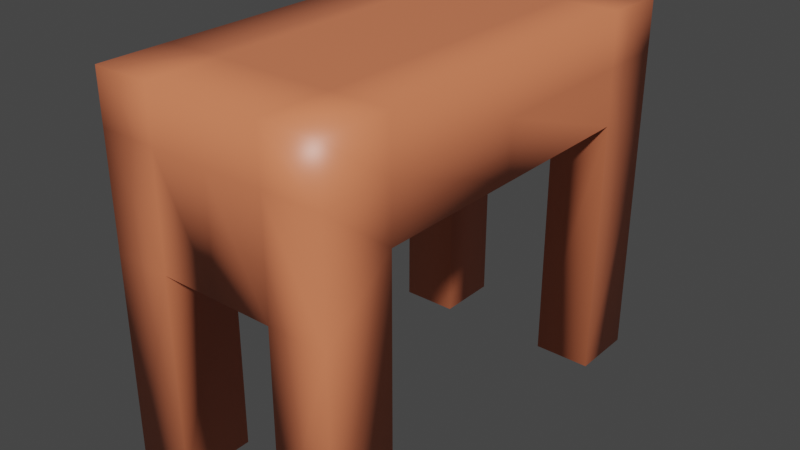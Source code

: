 # Source: desk.blend  (saved by Blender 2.92.15; exported with 4.5.12 LTS)
import bpy
from mathutils import Matrix  # noqa: F401  (used for matrix-valued properties, if any)

bpy.ops.wm.read_factory_settings(use_empty=True)
scene = bpy.context.scene
scene.name = 'Scene'

# ---- collections
col_collection = bpy.data.collections.new('Collection'); scene.collection.children.link(col_collection)

# ---- materials (node trees are filled in below, after node groups)
mat_material = bpy.data.materials.new('Material')
mat_material.alpha_threshold = 0.0
mat_material.use_transparent_shadow = False
mat_material.line_color = (0.0, 0.0, 0.0, 1.0)

# ---- material node trees
mat_material.use_nodes = True; mat_material.node_tree.nodes.clear()
_N = mat_material.node_tree.nodes; _L = mat_material.node_tree.links
n0 = _N.new('ShaderNodeOutputMaterial'); n0.name = 'Material Output'; n0.location = (300, 300)
n1 = _N.new('ShaderNodeBsdfPrincipled'); n1.name = 'Principled BSDF'; n1.location = (10, 300)
n1.distribution = 'GGX'
n1.subsurface_method = 'BURLEY'
n1.inputs[0].default_value = (0.8, 0.2178, 0.1016, 1.0)
n1.inputs[2].default_value = 0.4
n1.inputs[3].default_value = 1.45
n1.inputs[27].default_value = (0.0, 0.0, 0.0, 1.0)
n1.inputs[28].default_value = 1.0
_L.new(n1.outputs[0], n0.inputs[0])
n0.is_active_output = True

# ---- world
world_world = bpy.data.worlds.new('World'); scene.world = world_world
world_world.use_nodes = True; world_world.node_tree.nodes.clear()
_N = world_world.node_tree.nodes; _L = world_world.node_tree.links
n0 = _N.new('ShaderNodeOutputWorld'); n0.name = 'World Output'; n0.location = (300, 300)
n1 = _N.new('ShaderNodeBackground'); n1.name = 'Background'; n1.location = (10, 300)
n1.inputs[0].default_value = (0.05088, 0.05088, 0.05088, 1.0)
_L.new(n1.outputs[0], n0.inputs[0])
n0.is_active_output = True
world_world.color = (0.05088, 0.05088, 0.05088)
world_world.use_sun_shadow = False
world_world.sun_shadow_jitter_overblur = 0.0

# ---- meshes
me_cube = bpy.data.meshes.new('Cube')
me_cube.from_pydata([(1.429, 2.711, 1.0), (1.429, 2.711, -1.0), (1.429, -2.711, 1.0), (1.429, -2.711, -1.0), (-1.429, 2.711, 1.0), (-1.429, 2.711, -1.0), (-1.429, -2.711, 1.0), (-1.429, -2.711, -1.0), (-1.429, 0.0, -0.3219), (1.429, 0.0, 1.0), (-1.429, 0.0, 1.0), (1.429, 0.0, -0.3219), (0.0, 2.711, -1.0), (0.0, -2.711, 1.0), (0.0, -2.711, -1.0), (0.0, 2.711, 1.0), (0.0, 0.0, -0.3219), (0.0, 0.0, 1.0), (-1.429, -1.828, -0.3219), (1.429, -1.828, 1.0), (-1.429, -1.828, 1.0), (1.429, -1.828, -0.3219), (0.0, -1.828, -0.3219), (0.0, -1.828, 1.0), (-1.429, 1.918, 1.0), (1.429, 1.918, -0.3219), (-1.429, 1.918, -0.3219), (1.429, 1.918, 1.0), (0.0, 1.918, 1.0), (0.0, 1.918, -0.3219), (1.429, 2.711, 0.3623), (-1.429, -2.711, 0.3623), (1.429, -2.711, 0.3623), (-1.429, 2.711, 0.3623), (1.429, 0.0, 0.3623), (-1.429, 0.0, 0.3623), (0.0, 2.711, 0.3623), (0.0, -2.711, 0.3623), (-1.429, -1.828, 0.3623), (1.429, -1.828, 0.3623), (1.429, 1.918, 0.3623), (-1.429, 1.918, 0.3623), (0.7143, -2.711, -1.0), (0.7143, 2.711, 1.0), (0.7143, 0.0, 1.0), (0.7143, 2.711, -1.0), (0.7143, -2.711, 1.0), (0.7143, 0.0, -0.3219), (0.7143, -1.828, 1.0), (0.7143, -1.828, -0.3219), (0.7143, 1.918, 1.0), (0.7143, 1.918, -0.3219), (0.7143, -2.711, 0.3623), (0.7143, 2.711, 0.3623), (-0.7143, 2.711, -1.0), (-0.7143, -2.711, 1.0), (-0.7143, 0.0, -0.3219), (-0.7143, -2.711, -1.0), (-0.7143, 2.711, 1.0), (-0.7143, 0.0, 1.0), (-0.7143, -1.828, -0.3219), (-0.7143, -1.828, 1.0), (-0.7143, 1.918, -0.3219), (-0.7143, 1.918, 1.0), (-0.7143, 2.711, 0.3623), (-0.7143, -2.711, 0.3623), (-1.429, -1.828, -3.552), (-1.429, -2.711, -3.552), (-0.7143, 2.711, -3.552), (-1.429, 2.711, -3.552), (0.7143, -2.711, -3.552), (1.429, -2.711, -3.552), (1.429, 1.918, -3.552), (1.429, 2.711, -3.552), (1.429, -1.828, -3.552), (-0.7143, -1.828, -3.552), (-1.429, 1.918, -3.552), (-0.7143, 1.918, -3.552), (0.7143, 2.711, -3.552), (0.7143, -1.828, -3.552), (0.7143, 1.918, -3.552), (-0.7143, -2.711, -3.552)], [], [(61, 20, 6, 55), (65, 55, 6, 31), (41, 24, 4, 33), (21, 3, 71, 74), (39, 19, 2, 32), (53, 43, 0, 30), (40, 27, 9, 34), (51, 25, 11, 47), (38, 20, 10, 35), (63, 24, 10, 59), (50, 28, 17, 44), (62, 29, 16, 56), (64, 58, 15, 36), (60, 22, 14, 57), (52, 46, 13, 37), (48, 23, 13, 46), (44, 17, 23, 48), (56, 16, 22, 60), (31, 6, 20, 38), (34, 9, 19, 39), (47, 11, 21, 49), (59, 10, 20, 61), (54, 12, 29, 62), (43, 15, 28, 50), (58, 4, 24, 63), (51, 45, 78, 80), (30, 0, 27, 40), (35, 10, 24, 41), (8, 35, 41, 26), (1, 30, 40, 25), (11, 34, 39, 21), (7, 31, 38, 18), (42, 52, 37, 14), (54, 64, 36, 12), (18, 38, 35, 8), (25, 40, 34, 11), (45, 53, 30, 1), (21, 39, 32, 3), (26, 41, 33, 5), (57, 65, 31, 7), (12, 36, 53, 45), (3, 32, 52, 42), (12, 45, 51, 29), (0, 43, 50, 27), (16, 47, 49, 22), (9, 44, 48, 19), (19, 48, 46, 2), (32, 2, 46, 52), (27, 50, 44, 9), (29, 51, 47, 16), (36, 15, 43, 53), (22, 49, 42, 14), (14, 37, 65, 57), (5, 33, 64, 54), (15, 58, 63, 28), (1, 25, 72, 73), (17, 59, 61, 23), (8, 56, 60, 18), (60, 57, 81, 75), (33, 4, 58, 64), (26, 62, 56, 8), (28, 63, 59, 17), (37, 13, 55, 65), (23, 61, 55, 13), (79, 74, 71, 70), (78, 73, 72, 80), (69, 68, 77, 76), (66, 75, 81, 67), (62, 26, 76, 77), (49, 21, 74, 79), (42, 49, 79, 70), (7, 18, 66, 67), (25, 51, 80, 72), (54, 62, 77, 68), (3, 42, 70, 71), (5, 54, 68, 69), (26, 5, 69, 76), (45, 1, 73, 78), (18, 60, 75, 66), (57, 7, 67, 81)])
me_cube.polygons.foreach_set('use_smooth', [True] * 80)
_uv = me_cube.uv_layers.new(name='UVMap')
_uv.uv.foreach_set('vector', [0.8125, 0.7093, 0.875, 0.7093, 0.875, 0.75, 0.8125, 0.75, 0.5453, 0.9375, 0.625, 0.9375, 0.625, 1.0, 0.5453, 1.0, 0.5453, 0.2135, 0.625, 0.2135, 0.625, 0.25, 0.5453, 0.25, 0.375, 0.7093, 0.375, 0.75, 0.375, 0.75, 0.375, 0.7093, 0.5453, 0.7093, 0.625, 0.7093, 0.625, 0.75, 0.5453, 0.75, 0.5453, 0.4375, 0.625, 0.4375, 0.625, 0.5, 0.5453, 0.5, 0.5453, 0.5365, 0.625, 0.5365, 0.625, 0.625, 0.5453, 0.625, 0.3125, 0.5365, 0.375, 0.5365, 0.375, 0.625, 0.3125, 0.625, 0.5453, 0.0407, 0.625, 0.0407, 0.625, 0.125, 0.5453, 0.125, 0.8125, 0.5365, 0.875, 0.5365, 0.875, 0.625, 0.8125, 0.625, 0.6875, 0.5365, 0.75, 0.5365, 0.75, 0.625, 0.6875, 0.625, 0.1875, 0.5365, 0.25, 0.5365, 0.25, 0.625, 0.1875, 0.625, 0.5453, 0.3125, 0.625, 0.3125, 0.625, 0.375, 0.5453, 0.375, 0.1875, 0.7093, 0.25, 0.7093, 0.25, 0.75, 0.1875, 0.75, 0.5453, 0.8125, 0.625, 0.8125, 0.625, 0.875, 0.5453, 0.875, 0.6875, 0.7093, 0.75, 0.7093, 0.75, 0.75, 0.6875, 0.75, 0.6875, 0.625, 0.75, 0.625, 0.75, 0.7093, 0.6875, 0.7093, 0.1875, 0.625, 0.25, 0.625, 0.25, 0.7093, 0.1875, 0.7093, 0.5453, 0.0, 0.625, 0.0, 0.625, 0.0407, 0.5453, 0.0407, 0.5453, 0.625, 0.625, 0.625, 0.625, 0.7093, 0.5453, 0.7093, 0.3125, 0.625, 0.375, 0.625, 0.375, 0.7093, 0.3125, 0.7093, 0.8125, 0.625, 0.875, 0.625, 0.875, 0.7093, 0.8125, 0.7093, 0.1875, 0.5, 0.25, 0.5, 0.25, 0.5365, 0.1875, 0.5365, 0.6875, 0.5, 0.75, 0.5, 0.75, 0.5365, 0.6875, 0.5365, 0.8125, 0.5, 0.875, 0.5, 0.875, 0.5365, 0.8125, 0.5365, 0.3125, 0.5365, 0.3125, 0.5, 0.3125, 0.5, 0.3125, 0.5365, 0.5453, 0.5, 0.625, 0.5, 0.625, 0.5365, 0.5453, 0.5365, 0.5453, 0.125, 0.625, 0.125, 0.625, 0.2135, 0.5453, 0.2135, 0.375, 0.125, 0.5453, 0.125, 0.5453, 0.2135, 0.375, 0.2135, 0.375, 0.5, 0.5453, 0.5, 0.5453, 0.5365, 0.375, 0.5365, 0.375, 0.625, 0.5453, 0.625, 0.5453, 0.7093, 0.375, 0.7093, 0.375, 0.0, 0.5453, 0.0, 0.5453, 0.0407, 0.375, 0.0407, 0.375, 0.8125, 0.5453, 0.8125, 0.5453, 0.875, 0.375, 0.875, 0.375, 0.3125, 0.5453, 0.3125, 0.5453, 0.375, 0.375, 0.375, 0.375, 0.0407, 0.5453, 0.0407, 0.5453, 0.125, 0.375, 0.125, 0.375, 0.5365, 0.5453, 0.5365, 0.5453, 0.625, 0.375, 0.625, 0.375, 0.4375, 0.5453, 0.4375, 0.5453, 0.5, 0.375, 0.5, 0.375, 0.7093, 0.5453, 0.7093, 0.5453, 0.75, 0.375, 0.75, 0.375, 0.2135, 0.5453, 0.2135, 0.5453, 0.25, 0.375, 0.25, 0.375, 0.9375, 0.5453, 0.9375, 0.5453, 1.0, 0.375, 1.0, 0.375, 0.375, 0.5453, 0.375, 0.5453, 0.4375, 0.375, 0.4375, 0.375, 0.75, 0.5453, 0.75, 0.5453, 0.8125, 0.375, 0.8125, 0.25, 0.5, 0.3125, 0.5, 0.3125, 0.5365, 0.25, 0.5365, 0.625, 0.5, 0.6875, 0.5, 0.6875, 0.5365, 0.625, 0.5365, 0.25, 0.625, 0.3125, 0.625, 0.3125, 0.7093, 0.25, 0.7093, 0.625, 0.625, 0.6875, 0.625, 0.6875, 0.7093, 0.625, 0.7093, 0.625, 0.7093, 0.6875, 0.7093, 0.6875, 0.75, 0.625, 0.75, 0.5453, 0.75, 0.625, 0.75, 0.625, 0.8125, 0.5453, 0.8125, 0.625, 0.5365, 0.6875, 0.5365, 0.6875, 0.625, 0.625, 0.625, 0.25, 0.5365, 0.3125, 0.5365, 0.3125, 0.625, 0.25, 0.625, 0.5453, 0.375, 0.625, 0.375, 0.625, 0.4375, 0.5453, 0.4375, 0.25, 0.7093, 0.3125, 0.7093, 0.3125, 0.75, 0.25, 0.75, 0.375, 0.875, 0.5453, 0.875, 0.5453, 0.9375, 0.375, 0.9375, 0.375, 0.25, 0.5453, 0.25, 0.5453, 0.3125, 0.375, 0.3125, 0.75, 0.5, 0.8125, 0.5, 0.8125, 0.5365, 0.75, 0.5365, 0.375, 0.5, 0.375, 0.5365, 0.375, 0.5365, 0.375, 0.5, 0.75, 0.625, 0.8125, 0.625, 0.8125, 0.7093, 0.75, 0.7093, 0.125, 0.625, 0.1875, 0.625, 0.1875, 0.7093, 0.125, 0.7093, 0.1875, 0.7093, 0.1875, 0.75, 0.1875, 0.75, 0.1875, 0.7093, 0.5453, 0.25, 0.625, 0.25, 0.625, 0.3125, 0.5453, 0.3125, 0.125, 0.5365, 0.1875, 0.5365, 0.1875, 0.625, 0.125, 0.625, 0.75, 0.5365, 0.8125, 0.5365, 0.8125, 0.625, 0.75, 0.625, 0.5453, 0.875, 0.625, 0.875, 0.625, 0.9375, 0.5453, 0.9375, 0.75, 0.7093, 0.8125, 0.7093, 0.8125, 0.75, 0.75, 0.75, 0.3125, 0.7093, 0.375, 0.7093, 0.375, 0.75, 0.3125, 0.75, 0.3125, 0.5, 0.375, 0.5, 0.375, 0.5365, 0.3125, 0.5365, 0.125, 0.5, 0.1875, 0.5, 0.1875, 0.5365, 0.125, 0.5365, 0.125, 0.7093, 0.1875, 0.7093, 0.1875, 0.75, 0.125, 0.75, 0.1875, 0.5365, 0.125, 0.5365, 0.125, 0.5365, 0.1875, 0.5365, 0.3125, 0.7093, 0.375, 0.7093, 0.375, 0.7093, 0.3125, 0.7093, 0.3125, 0.75, 0.3125, 0.7093, 0.3125, 0.7093, 0.3125, 0.75, 0.375, 0.0, 0.375, 0.0407, 0.375, 0.0407, 0.375, 0.0, 0.375, 0.5365, 0.3125, 0.5365, 0.3125, 0.5365, 0.375, 0.5365, 0.1875, 0.5, 0.1875, 0.5365, 0.1875, 0.5365, 0.1875, 0.5, 0.375, 0.75, 0.375, 0.8125, 0.375, 0.8125, 0.375, 0.75, 0.375, 0.25, 0.375, 0.3125, 0.375, 0.3125, 0.375, 0.25, 0.375, 0.2135, 0.375, 0.25, 0.375, 0.25, 0.375, 0.2135, 0.375, 0.4375, 0.375, 0.5, 0.375, 0.5, 0.375, 0.4375, 0.125, 0.7093, 0.1875, 0.7093, 0.1875, 0.7093, 0.125, 0.7093, 0.375, 0.9375, 0.375, 1.0, 0.375, 1.0, 0.375, 0.9375])
me_cube.materials.append(mat_material)
me_cube.use_remesh_preserve_volume = False
me_cube.use_remesh_preserve_attributes = False
me_cube.use_mirror_vertex_groups = False
me_cube.update()

# ---- objects
ob_cube = bpy.data.objects.new('Cube', me_cube)

# ---- transforms, parenting, visibility, modifiers, constraints
ob_cube.location = (0.0, 0.0, 0.0)
ob_cube.lock_rotations_4d = False
ob_cube.empty_display_type = 'ARROWS'
ob_cube.lineart.crease_threshold = 0.0

# ---- collection membership
col_collection.objects.link(ob_cube)

# ---- scene / render settings (as saved in the file)
scene.frame_start = 1; scene.frame_end = 250; scene.frame_set(1)
scene.render.engine = 'BLENDER_EEVEE_NEXT'
scene.cycles.use_denoising = False
scene.cycles.samples = 128
scene.cycles.sampling_pattern = 'TABULATED_SOBOL'
scene.cycles.use_adaptive_sampling = False
scene.cycles.use_light_tree = False
scene.view_settings.view_transform = 'Filmic'
bpy.context.view_layer.update()

# ---- added for rendering (the .blend has no active camera and no usable light): camera, sun
cam_auto = bpy.data.cameras.new('AutoCamera')
cam_auto.lens = 50.0
cam_auto.sensor_width = 36.0
cam_auto.clip_end = 1000.0
ob_auto_camera = bpy.data.objects.new('AutoCamera', cam_auto)
scene.collection.objects.link(ob_auto_camera)
ob_auto_camera.location = (7.06308, -8.4757, 4.37431)
ob_auto_camera.rotation_euler = (1.09748, -7.21219e-08, 0.694738)
scene.camera = ob_auto_camera
light_auto_sun = bpy.data.lights.new('AutoSun', 'SUN')
light_auto_sun.energy = 3.0
light_auto_sun.angle = 0.0523599
ob_auto_sun = bpy.data.objects.new('AutoSun', light_auto_sun)
scene.collection.objects.link(ob_auto_sun)
ob_auto_sun.rotation_euler = (0.872665, 0.174533, 0.523599)
bpy.context.view_layer.update()
